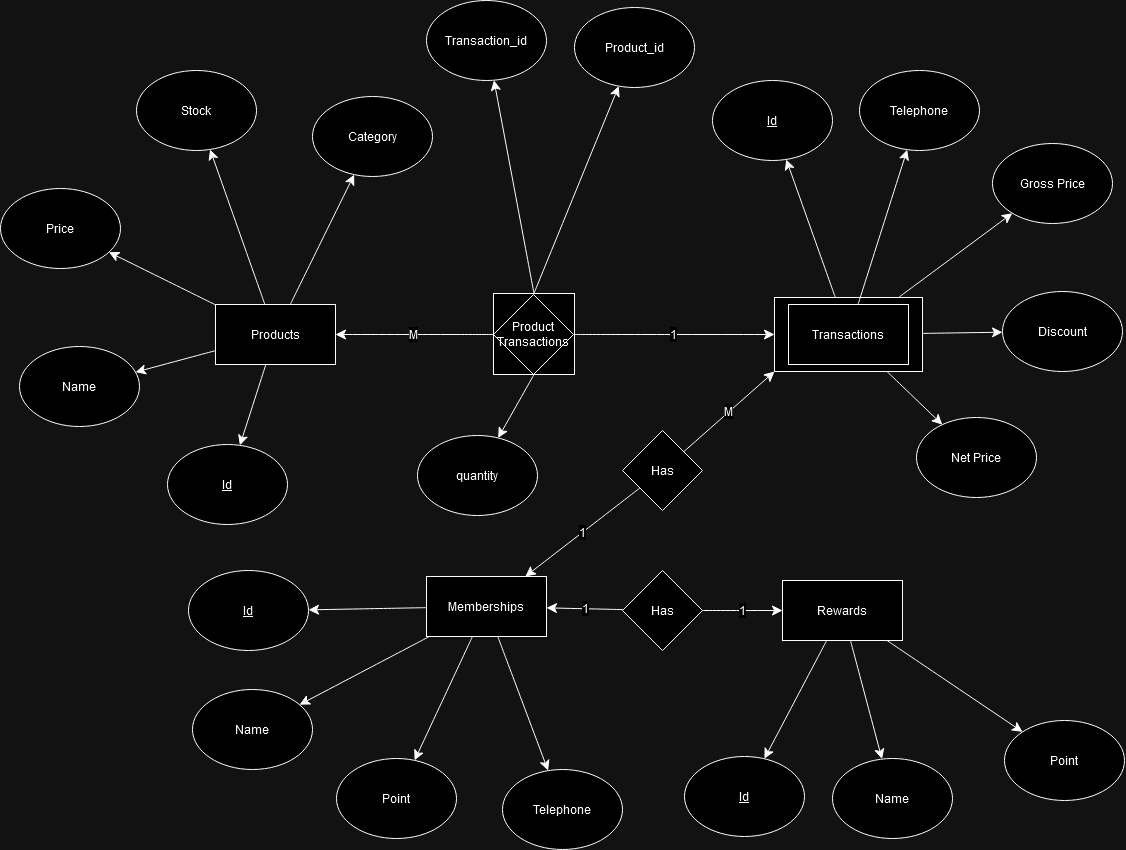

The diagram above was exported from draw.io. Its source (the exported page's mxGraphModel, read from the mxfile embedded in the PNG):
<mxGraphModel dx="3378" dy="1920" grid="0" gridSize="10" guides="1" tooltips="1" connect="1" arrows="1" fold="1" page="0" pageScale="1" pageWidth="850" pageHeight="1100" math="0" shadow="0">
  <root>
    <mxCell id="0" />
    <mxCell id="1" parent="0" />
    <mxCell id="dkcvZTa6o8sUFyPxMhQH-1" value="" style="rounded=0;whiteSpace=wrap;html=1;" vertex="1" parent="1">
      <mxGeometry x="-223" y="50" width="81" height="81" as="geometry" />
    </mxCell>
    <mxCell id="DCGTa1eGUi2yuH6Cafu7-13" value="" style="edgeStyle=none;curved=1;rounded=0;orthogonalLoop=1;jettySize=auto;html=1;fontSize=12;startSize=8;endSize=8;" edge="1" parent="1" source="DCGTa1eGUi2yuH6Cafu7-2" target="DCGTa1eGUi2yuH6Cafu7-7">
      <mxGeometry relative="1" as="geometry" />
    </mxCell>
    <mxCell id="DCGTa1eGUi2yuH6Cafu7-14" value="" style="edgeStyle=none;curved=1;rounded=0;orthogonalLoop=1;jettySize=auto;html=1;fontSize=12;startSize=8;endSize=8;" edge="1" parent="1" source="DCGTa1eGUi2yuH6Cafu7-2" target="DCGTa1eGUi2yuH6Cafu7-8">
      <mxGeometry relative="1" as="geometry" />
    </mxCell>
    <mxCell id="DCGTa1eGUi2yuH6Cafu7-16" value="" style="edgeStyle=none;curved=1;rounded=0;orthogonalLoop=1;jettySize=auto;html=1;fontSize=12;startSize=8;endSize=8;" edge="1" parent="1" source="DCGTa1eGUi2yuH6Cafu7-2" target="DCGTa1eGUi2yuH6Cafu7-10">
      <mxGeometry relative="1" as="geometry" />
    </mxCell>
    <mxCell id="DCGTa1eGUi2yuH6Cafu7-17" value="" style="edgeStyle=none;curved=1;rounded=0;orthogonalLoop=1;jettySize=auto;html=1;fontSize=12;startSize=8;endSize=8;" edge="1" parent="1" source="DCGTa1eGUi2yuH6Cafu7-2" target="DCGTa1eGUi2yuH6Cafu7-11">
      <mxGeometry relative="1" as="geometry" />
    </mxCell>
    <mxCell id="DCGTa1eGUi2yuH6Cafu7-18" value="" style="edgeStyle=none;curved=1;rounded=0;orthogonalLoop=1;jettySize=auto;html=1;fontSize=12;startSize=8;endSize=8;" edge="1" parent="1" source="DCGTa1eGUi2yuH6Cafu7-2" target="DCGTa1eGUi2yuH6Cafu7-12">
      <mxGeometry relative="1" as="geometry" />
    </mxCell>
    <mxCell id="DCGTa1eGUi2yuH6Cafu7-2" value="Products" style="rounded=0;whiteSpace=wrap;html=1;" vertex="1" parent="1">
      <mxGeometry x="-501" y="61" width="120" height="60" as="geometry" />
    </mxCell>
    <mxCell id="DCGTa1eGUi2yuH6Cafu7-29" value="" style="edgeStyle=none;curved=1;rounded=0;orthogonalLoop=1;jettySize=auto;html=1;fontSize=12;startSize=8;endSize=8;" edge="1" parent="1" source="DCGTa1eGUi2yuH6Cafu7-3" target="DCGTa1eGUi2yuH6Cafu7-27">
      <mxGeometry relative="1" as="geometry" />
    </mxCell>
    <mxCell id="DCGTa1eGUi2yuH6Cafu7-30" value="" style="edgeStyle=none;curved=1;rounded=0;orthogonalLoop=1;jettySize=auto;html=1;fontSize=12;startSize=8;endSize=8;" edge="1" parent="1" source="DCGTa1eGUi2yuH6Cafu7-3" target="DCGTa1eGUi2yuH6Cafu7-26">
      <mxGeometry relative="1" as="geometry" />
    </mxCell>
    <mxCell id="DCGTa1eGUi2yuH6Cafu7-31" value="" style="edgeStyle=none;curved=1;rounded=0;orthogonalLoop=1;jettySize=auto;html=1;fontSize=12;startSize=8;endSize=8;" edge="1" parent="1" source="DCGTa1eGUi2yuH6Cafu7-3" target="DCGTa1eGUi2yuH6Cafu7-25">
      <mxGeometry relative="1" as="geometry" />
    </mxCell>
    <mxCell id="DCGTa1eGUi2yuH6Cafu7-32" value="" style="edgeStyle=none;curved=1;rounded=0;orthogonalLoop=1;jettySize=auto;html=1;fontSize=12;startSize=8;endSize=8;" edge="1" parent="1" source="DCGTa1eGUi2yuH6Cafu7-3" target="DCGTa1eGUi2yuH6Cafu7-28">
      <mxGeometry relative="1" as="geometry" />
    </mxCell>
    <mxCell id="DCGTa1eGUi2yuH6Cafu7-3" value="Memberships" style="rounded=0;whiteSpace=wrap;html=1;" vertex="1" parent="1">
      <mxGeometry x="-290" y="333" width="120" height="60" as="geometry" />
    </mxCell>
    <mxCell id="DCGTa1eGUi2yuH6Cafu7-66" value="" style="edgeStyle=none;curved=1;rounded=0;orthogonalLoop=1;jettySize=auto;html=1;fontSize=12;startSize=8;endSize=8;" edge="1" parent="1" source="DCGTa1eGUi2yuH6Cafu7-5" target="DCGTa1eGUi2yuH6Cafu7-64">
      <mxGeometry relative="1" as="geometry" />
    </mxCell>
    <mxCell id="DCGTa1eGUi2yuH6Cafu7-67" value="" style="edgeStyle=none;curved=1;rounded=0;orthogonalLoop=1;jettySize=auto;html=1;fontSize=12;startSize=8;endSize=8;" edge="1" parent="1" source="DCGTa1eGUi2yuH6Cafu7-5" target="DCGTa1eGUi2yuH6Cafu7-63">
      <mxGeometry relative="1" as="geometry" />
    </mxCell>
    <mxCell id="DCGTa1eGUi2yuH6Cafu7-68" value="" style="edgeStyle=none;curved=1;rounded=0;orthogonalLoop=1;jettySize=auto;html=1;fontSize=12;startSize=8;endSize=8;" edge="1" parent="1" source="DCGTa1eGUi2yuH6Cafu7-5" target="DCGTa1eGUi2yuH6Cafu7-65">
      <mxGeometry relative="1" as="geometry" />
    </mxCell>
    <mxCell id="DCGTa1eGUi2yuH6Cafu7-5" value="Rewards" style="rounded=0;whiteSpace=wrap;html=1;" vertex="1" parent="1">
      <mxGeometry x="66" y="337" width="120" height="60" as="geometry" />
    </mxCell>
    <mxCell id="DCGTa1eGUi2yuH6Cafu7-7" value="&lt;u&gt;Id&lt;/u&gt;" style="ellipse;whiteSpace=wrap;html=1;" vertex="1" parent="1">
      <mxGeometry x="-549" y="201" width="120" height="80" as="geometry" />
    </mxCell>
    <mxCell id="DCGTa1eGUi2yuH6Cafu7-8" value="Name" style="ellipse;whiteSpace=wrap;html=1;" vertex="1" parent="1">
      <mxGeometry x="-697" y="103" width="120" height="80" as="geometry" />
    </mxCell>
    <mxCell id="DCGTa1eGUi2yuH6Cafu7-10" value="Price" style="ellipse;whiteSpace=wrap;html=1;" vertex="1" parent="1">
      <mxGeometry x="-716" y="-55" width="120" height="80" as="geometry" />
    </mxCell>
    <mxCell id="DCGTa1eGUi2yuH6Cafu7-11" value="Stock" style="ellipse;whiteSpace=wrap;html=1;" vertex="1" parent="1">
      <mxGeometry x="-580" y="-173" width="120" height="80" as="geometry" />
    </mxCell>
    <mxCell id="DCGTa1eGUi2yuH6Cafu7-12" value="Category" style="ellipse;whiteSpace=wrap;html=1;" vertex="1" parent="1">
      <mxGeometry x="-404" y="-147" width="120" height="80" as="geometry" />
    </mxCell>
    <mxCell id="DCGTa1eGUi2yuH6Cafu7-22" value="M" style="edgeStyle=none;curved=1;rounded=0;orthogonalLoop=1;jettySize=auto;html=1;fontSize=12;startSize=8;endSize=8;" edge="1" parent="1" source="DCGTa1eGUi2yuH6Cafu7-19" target="DCGTa1eGUi2yuH6Cafu7-2">
      <mxGeometry relative="1" as="geometry" />
    </mxCell>
    <mxCell id="DCGTa1eGUi2yuH6Cafu7-39" value="1" style="edgeStyle=none;curved=1;rounded=0;orthogonalLoop=1;jettySize=auto;html=1;fontSize=12;startSize=8;endSize=8;entryX=0;entryY=0.5;entryDx=0;entryDy=0;" edge="1" parent="1" source="DCGTa1eGUi2yuH6Cafu7-19" target="DCGTa1eGUi2yuH6Cafu7-36">
      <mxGeometry relative="1" as="geometry" />
    </mxCell>
    <mxCell id="iwlGiaAZPF2Hcwfoeymk-4" value="" style="edgeStyle=none;curved=1;rounded=0;orthogonalLoop=1;jettySize=auto;html=1;fontSize=12;startSize=8;endSize=8;exitX=0.5;exitY=0;exitDx=0;exitDy=0;" edge="1" parent="1" source="DCGTa1eGUi2yuH6Cafu7-19" target="iwlGiaAZPF2Hcwfoeymk-1">
      <mxGeometry relative="1" as="geometry">
        <mxPoint x="-136" y="31" as="sourcePoint" />
      </mxGeometry>
    </mxCell>
    <mxCell id="iwlGiaAZPF2Hcwfoeymk-7" value="" style="edgeStyle=none;curved=1;rounded=0;orthogonalLoop=1;jettySize=auto;html=1;fontSize=12;startSize=8;endSize=8;exitX=0.5;exitY=0;exitDx=0;exitDy=0;" edge="1" parent="1" source="dkcvZTa6o8sUFyPxMhQH-1" target="iwlGiaAZPF2Hcwfoeymk-2">
      <mxGeometry relative="1" as="geometry">
        <mxPoint x="-230" y="18" as="sourcePoint" />
      </mxGeometry>
    </mxCell>
    <mxCell id="iwlGiaAZPF2Hcwfoeymk-8" value="" style="edgeStyle=none;curved=1;rounded=0;orthogonalLoop=1;jettySize=auto;html=1;fontSize=12;startSize=8;endSize=8;exitX=0.5;exitY=1;exitDx=0;exitDy=0;" edge="1" parent="1" source="dkcvZTa6o8sUFyPxMhQH-1" target="iwlGiaAZPF2Hcwfoeymk-3">
      <mxGeometry relative="1" as="geometry" />
    </mxCell>
    <mxCell id="DCGTa1eGUi2yuH6Cafu7-19" value="Product Transactions" style="rhombus;whiteSpace=wrap;html=1;rounded=0;" vertex="1" parent="1">
      <mxGeometry x="-223" y="51" width="80" height="80" as="geometry" />
    </mxCell>
    <mxCell id="DCGTa1eGUi2yuH6Cafu7-25" value="Point" style="ellipse;whiteSpace=wrap;html=1;" vertex="1" parent="1">
      <mxGeometry x="-380" y="515" width="120" height="80" as="geometry" />
    </mxCell>
    <mxCell id="DCGTa1eGUi2yuH6Cafu7-26" value="Name" style="ellipse;whiteSpace=wrap;html=1;" vertex="1" parent="1">
      <mxGeometry x="-524" y="446" width="120" height="80" as="geometry" />
    </mxCell>
    <mxCell id="DCGTa1eGUi2yuH6Cafu7-27" value="&lt;u&gt;Id&lt;/u&gt;" style="ellipse;whiteSpace=wrap;html=1;" vertex="1" parent="1">
      <mxGeometry x="-528" y="327" width="120" height="80" as="geometry" />
    </mxCell>
    <mxCell id="DCGTa1eGUi2yuH6Cafu7-28" value="Telephone" style="ellipse;whiteSpace=wrap;html=1;" vertex="1" parent="1">
      <mxGeometry x="-214" y="526" width="120" height="80" as="geometry" />
    </mxCell>
    <mxCell id="DCGTa1eGUi2yuH6Cafu7-40" value="Discount" style="ellipse;whiteSpace=wrap;html=1;" vertex="1" parent="1">
      <mxGeometry x="286" y="48" width="120" height="80" as="geometry" />
    </mxCell>
    <mxCell id="DCGTa1eGUi2yuH6Cafu7-41" value="Gross Price" style="ellipse;whiteSpace=wrap;html=1;" vertex="1" parent="1">
      <mxGeometry x="276" y="-100" width="120" height="80" as="geometry" />
    </mxCell>
    <mxCell id="DCGTa1eGUi2yuH6Cafu7-42" value="&lt;u&gt;Id&lt;/u&gt;" style="ellipse;whiteSpace=wrap;html=1;" vertex="1" parent="1">
      <mxGeometry x="-4" y="-163" width="120" height="80" as="geometry" />
    </mxCell>
    <mxCell id="DCGTa1eGUi2yuH6Cafu7-46" value="Net Price" style="ellipse;whiteSpace=wrap;html=1;" vertex="1" parent="1">
      <mxGeometry x="200" y="174" width="120" height="80" as="geometry" />
    </mxCell>
    <mxCell id="DCGTa1eGUi2yuH6Cafu7-56" value="" style="edgeStyle=none;curved=1;rounded=0;orthogonalLoop=1;jettySize=auto;html=1;fontSize=12;startSize=8;endSize=8;" edge="1" parent="1" source="DCGTa1eGUi2yuH6Cafu7-36" target="DCGTa1eGUi2yuH6Cafu7-42">
      <mxGeometry relative="1" as="geometry" />
    </mxCell>
    <mxCell id="DCGTa1eGUi2yuH6Cafu7-59" value="" style="edgeStyle=none;curved=1;rounded=0;orthogonalLoop=1;jettySize=auto;html=1;fontSize=12;startSize=8;endSize=8;" edge="1" parent="1" source="DCGTa1eGUi2yuH6Cafu7-36" target="DCGTa1eGUi2yuH6Cafu7-41">
      <mxGeometry relative="1" as="geometry" />
    </mxCell>
    <mxCell id="DCGTa1eGUi2yuH6Cafu7-60" value="" style="edgeStyle=none;curved=1;rounded=0;orthogonalLoop=1;jettySize=auto;html=1;fontSize=12;startSize=8;endSize=8;" edge="1" parent="1" source="DCGTa1eGUi2yuH6Cafu7-36" target="DCGTa1eGUi2yuH6Cafu7-46">
      <mxGeometry relative="1" as="geometry" />
    </mxCell>
    <mxCell id="DCGTa1eGUi2yuH6Cafu7-61" value="" style="edgeStyle=none;curved=1;rounded=0;orthogonalLoop=1;jettySize=auto;html=1;fontSize=12;startSize=8;endSize=8;" edge="1" parent="1" source="DCGTa1eGUi2yuH6Cafu7-36" target="DCGTa1eGUi2yuH6Cafu7-40">
      <mxGeometry relative="1" as="geometry" />
    </mxCell>
    <mxCell id="DCGTa1eGUi2yuH6Cafu7-62" value="" style="group" vertex="1" connectable="0" parent="1">
      <mxGeometry x="58" y="54" width="148" height="74" as="geometry" />
    </mxCell>
    <mxCell id="DCGTa1eGUi2yuH6Cafu7-36" value="" style="rounded=0;whiteSpace=wrap;html=1;" vertex="1" parent="DCGTa1eGUi2yuH6Cafu7-62">
      <mxGeometry width="148" height="74" as="geometry" />
    </mxCell>
    <mxCell id="DCGTa1eGUi2yuH6Cafu7-4" value="Transactions" style="rounded=0;whiteSpace=wrap;html=1;" vertex="1" parent="DCGTa1eGUi2yuH6Cafu7-62">
      <mxGeometry x="14" y="7" width="120" height="60" as="geometry" />
    </mxCell>
    <mxCell id="DCGTa1eGUi2yuH6Cafu7-63" value="Name" style="ellipse;whiteSpace=wrap;html=1;" vertex="1" parent="1">
      <mxGeometry x="116" y="515" width="120" height="80" as="geometry" />
    </mxCell>
    <mxCell id="DCGTa1eGUi2yuH6Cafu7-64" value="&lt;u&gt;Id&lt;/u&gt;" style="ellipse;whiteSpace=wrap;html=1;" vertex="1" parent="1">
      <mxGeometry x="-32" y="513" width="120" height="80" as="geometry" />
    </mxCell>
    <mxCell id="DCGTa1eGUi2yuH6Cafu7-65" value="Point" style="ellipse;whiteSpace=wrap;html=1;" vertex="1" parent="1">
      <mxGeometry x="288" y="477" width="120" height="80" as="geometry" />
    </mxCell>
    <mxCell id="DCGTa1eGUi2yuH6Cafu7-78" value="1" style="edgeStyle=none;curved=1;rounded=0;orthogonalLoop=1;jettySize=auto;html=1;fontSize=12;startSize=8;endSize=8;" edge="1" parent="1" source="DCGTa1eGUi2yuH6Cafu7-77" target="DCGTa1eGUi2yuH6Cafu7-3">
      <mxGeometry relative="1" as="geometry" />
    </mxCell>
    <mxCell id="DCGTa1eGUi2yuH6Cafu7-79" value="1" style="edgeStyle=none;curved=1;rounded=0;orthogonalLoop=1;jettySize=auto;html=1;fontSize=12;startSize=8;endSize=8;" edge="1" parent="1" source="DCGTa1eGUi2yuH6Cafu7-77" target="DCGTa1eGUi2yuH6Cafu7-5">
      <mxGeometry relative="1" as="geometry" />
    </mxCell>
    <mxCell id="DCGTa1eGUi2yuH6Cafu7-77" value="Has" style="rhombus;whiteSpace=wrap;html=1;rounded=0;" vertex="1" parent="1">
      <mxGeometry x="-94" y="327" width="80" height="80" as="geometry" />
    </mxCell>
    <mxCell id="DCGTa1eGUi2yuH6Cafu7-81" value="M" style="edgeStyle=none;curved=1;rounded=0;orthogonalLoop=1;jettySize=auto;html=1;fontSize=12;startSize=8;endSize=8;entryX=0;entryY=1;entryDx=0;entryDy=0;" edge="1" parent="1" source="DCGTa1eGUi2yuH6Cafu7-80" target="DCGTa1eGUi2yuH6Cafu7-36">
      <mxGeometry relative="1" as="geometry">
        <mxPoint x="116" y="191" as="targetPoint" />
      </mxGeometry>
    </mxCell>
    <mxCell id="DCGTa1eGUi2yuH6Cafu7-82" value="1" style="edgeStyle=none;curved=1;rounded=0;orthogonalLoop=1;jettySize=auto;html=1;fontSize=12;startSize=8;endSize=8;" edge="1" parent="1" source="DCGTa1eGUi2yuH6Cafu7-80" target="DCGTa1eGUi2yuH6Cafu7-3">
      <mxGeometry relative="1" as="geometry" />
    </mxCell>
    <mxCell id="DCGTa1eGUi2yuH6Cafu7-80" value="Has" style="rhombus;whiteSpace=wrap;html=1;rounded=0;" vertex="1" parent="1">
      <mxGeometry x="-94" y="187" width="80" height="80" as="geometry" />
    </mxCell>
    <mxCell id="iwlGiaAZPF2Hcwfoeymk-1" value="Product_id" style="ellipse;whiteSpace=wrap;html=1;" vertex="1" parent="1">
      <mxGeometry x="-142" y="-236" width="120" height="80" as="geometry" />
    </mxCell>
    <mxCell id="iwlGiaAZPF2Hcwfoeymk-2" value="Transaction_id" style="ellipse;whiteSpace=wrap;html=1;" vertex="1" parent="1">
      <mxGeometry x="-290" y="-243" width="120" height="80" as="geometry" />
    </mxCell>
    <mxCell id="iwlGiaAZPF2Hcwfoeymk-3" value="quantity" style="ellipse;whiteSpace=wrap;html=1;" vertex="1" parent="1">
      <mxGeometry x="-299" y="192" width="120" height="80" as="geometry" />
    </mxCell>
    <mxCell id="iwlGiaAZPF2Hcwfoeymk-5" value="Telephone" style="ellipse;whiteSpace=wrap;html=1;" vertex="1" parent="1">
      <mxGeometry x="143" y="-173" width="120" height="80" as="geometry" />
    </mxCell>
    <mxCell id="iwlGiaAZPF2Hcwfoeymk-6" value="" style="edgeStyle=none;curved=1;rounded=0;orthogonalLoop=1;jettySize=auto;html=1;fontSize=12;startSize=8;endSize=8;" edge="1" parent="1" source="DCGTa1eGUi2yuH6Cafu7-4" target="iwlGiaAZPF2Hcwfoeymk-5">
      <mxGeometry relative="1" as="geometry" />
    </mxCell>
  </root>
</mxGraphModel>